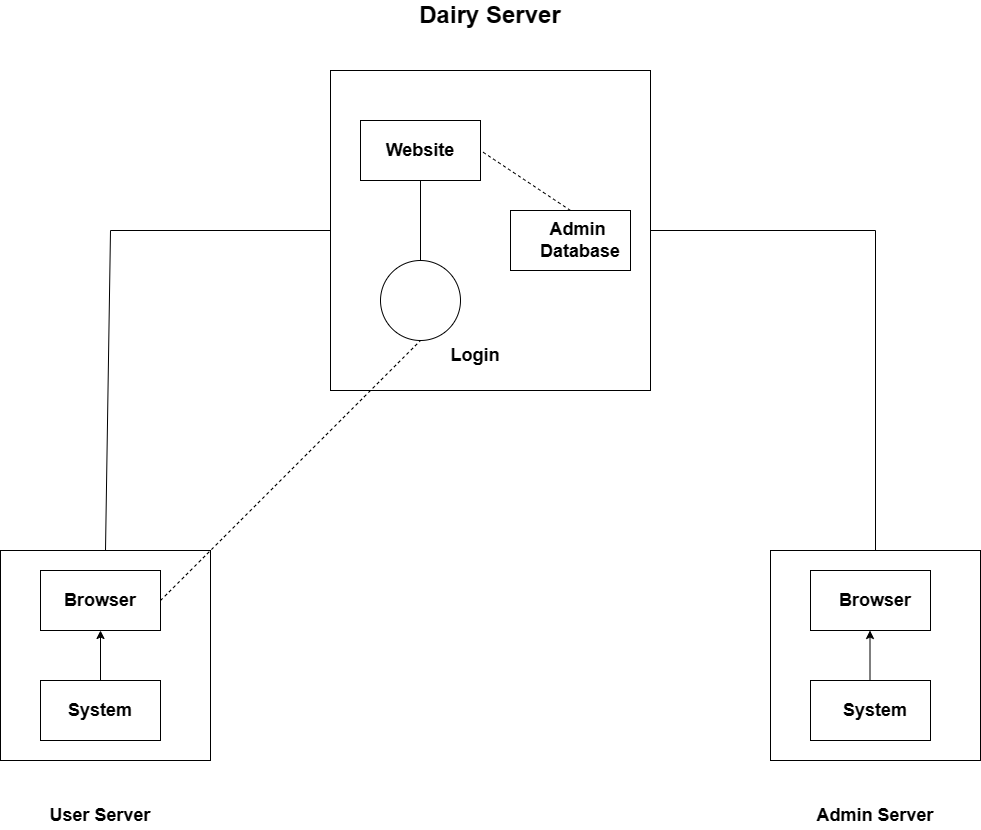

The diagram above was exported from draw.io. Its source (the exported page's mxGraphModel, read from the mxfile embedded in the PNG):
<mxGraphModel dx="2092" dy="569" grid="1" gridSize="10" guides="1" tooltips="1" connect="1" arrows="1" fold="1" page="1" pageScale="1" pageWidth="850" pageHeight="1100" math="0" shadow="0">
  <root>
    <mxCell id="0" />
    <mxCell id="1" parent="0" />
    <mxCell id="e38tyDKuv71iYUfiSjsy-1" value="" style="whiteSpace=wrap;html=1;aspect=fixed;fillColor=none;" vertex="1" parent="1">
      <mxGeometry x="280" y="80" width="320" height="320" as="geometry" />
    </mxCell>
    <mxCell id="e38tyDKuv71iYUfiSjsy-2" value="" style="rounded=0;whiteSpace=wrap;html=1;fillColor=none;" vertex="1" parent="1">
      <mxGeometry x="310" y="130" width="120" height="60" as="geometry" />
    </mxCell>
    <mxCell id="e38tyDKuv71iYUfiSjsy-3" value="" style="ellipse;whiteSpace=wrap;html=1;aspect=fixed;fillColor=none;" vertex="1" parent="1">
      <mxGeometry x="330" y="270" width="80" height="80" as="geometry" />
    </mxCell>
    <mxCell id="e38tyDKuv71iYUfiSjsy-4" value="" style="rounded=0;whiteSpace=wrap;html=1;fillColor=none;" vertex="1" parent="1">
      <mxGeometry x="460" y="220" width="120" height="60" as="geometry" />
    </mxCell>
    <mxCell id="e38tyDKuv71iYUfiSjsy-5" value="" style="whiteSpace=wrap;html=1;aspect=fixed;fillColor=none;" vertex="1" parent="1">
      <mxGeometry x="-50" y="560" width="210" height="210" as="geometry" />
    </mxCell>
    <mxCell id="e38tyDKuv71iYUfiSjsy-6" value="" style="rounded=0;whiteSpace=wrap;html=1;fillColor=none;" vertex="1" parent="1">
      <mxGeometry x="-10" y="580" width="120" height="60" as="geometry" />
    </mxCell>
    <mxCell id="e38tyDKuv71iYUfiSjsy-7" value="" style="rounded=0;whiteSpace=wrap;html=1;fillColor=none;" vertex="1" parent="1">
      <mxGeometry x="-10" y="690" width="120" height="60" as="geometry" />
    </mxCell>
    <mxCell id="e38tyDKuv71iYUfiSjsy-8" value="" style="whiteSpace=wrap;html=1;aspect=fixed;fillColor=none;" vertex="1" parent="1">
      <mxGeometry x="720" y="560" width="210" height="210" as="geometry" />
    </mxCell>
    <mxCell id="e38tyDKuv71iYUfiSjsy-9" value="" style="rounded=0;whiteSpace=wrap;html=1;fillColor=none;" vertex="1" parent="1">
      <mxGeometry x="760" y="580" width="120" height="60" as="geometry" />
    </mxCell>
    <mxCell id="e38tyDKuv71iYUfiSjsy-10" value="" style="rounded=0;whiteSpace=wrap;html=1;fillColor=none;" vertex="1" parent="1">
      <mxGeometry x="760" y="690" width="120" height="60" as="geometry" />
    </mxCell>
    <mxCell id="e38tyDKuv71iYUfiSjsy-11" value="" style="endArrow=none;dashed=1;html=1;rounded=0;entryX=1;entryY=0.5;entryDx=0;entryDy=0;exitX=0.5;exitY=0;exitDx=0;exitDy=0;" edge="1" parent="1" source="e38tyDKuv71iYUfiSjsy-4" target="e38tyDKuv71iYUfiSjsy-2">
      <mxGeometry width="50" height="50" relative="1" as="geometry">
        <mxPoint x="450" y="380" as="sourcePoint" />
        <mxPoint x="500" y="330" as="targetPoint" />
      </mxGeometry>
    </mxCell>
    <mxCell id="e38tyDKuv71iYUfiSjsy-12" value="" style="endArrow=none;html=1;rounded=0;entryX=0.5;entryY=1;entryDx=0;entryDy=0;exitX=0.5;exitY=0;exitDx=0;exitDy=0;" edge="1" parent="1" source="e38tyDKuv71iYUfiSjsy-3" target="e38tyDKuv71iYUfiSjsy-2">
      <mxGeometry width="50" height="50" relative="1" as="geometry">
        <mxPoint x="450" y="380" as="sourcePoint" />
        <mxPoint x="500" y="330" as="targetPoint" />
      </mxGeometry>
    </mxCell>
    <mxCell id="e38tyDKuv71iYUfiSjsy-13" value="" style="endArrow=none;dashed=1;html=1;rounded=0;entryX=0.5;entryY=1;entryDx=0;entryDy=0;exitX=1;exitY=0.5;exitDx=0;exitDy=0;" edge="1" parent="1" source="e38tyDKuv71iYUfiSjsy-6" target="e38tyDKuv71iYUfiSjsy-3">
      <mxGeometry width="50" height="50" relative="1" as="geometry">
        <mxPoint x="450" y="380" as="sourcePoint" />
        <mxPoint x="500" y="330" as="targetPoint" />
      </mxGeometry>
    </mxCell>
    <mxCell id="e38tyDKuv71iYUfiSjsy-14" value="" style="endArrow=none;html=1;rounded=0;entryX=0;entryY=0.5;entryDx=0;entryDy=0;exitX=0.5;exitY=0;exitDx=0;exitDy=0;" edge="1" parent="1" source="e38tyDKuv71iYUfiSjsy-5" target="e38tyDKuv71iYUfiSjsy-1">
      <mxGeometry width="50" height="50" relative="1" as="geometry">
        <mxPoint x="450" y="380" as="sourcePoint" />
        <mxPoint x="500" y="330" as="targetPoint" />
        <Array as="points">
          <mxPoint x="60" y="240" />
        </Array>
      </mxGeometry>
    </mxCell>
    <mxCell id="e38tyDKuv71iYUfiSjsy-15" value="" style="endArrow=classic;html=1;rounded=0;exitX=0.5;exitY=0;exitDx=0;exitDy=0;entryX=0.5;entryY=1;entryDx=0;entryDy=0;" edge="1" parent="1" source="e38tyDKuv71iYUfiSjsy-7" target="e38tyDKuv71iYUfiSjsy-6">
      <mxGeometry width="50" height="50" relative="1" as="geometry">
        <mxPoint x="470" y="500" as="sourcePoint" />
        <mxPoint x="520" y="450" as="targetPoint" />
      </mxGeometry>
    </mxCell>
    <mxCell id="e38tyDKuv71iYUfiSjsy-16" value="" style="endArrow=classic;html=1;rounded=0;exitX=0.5;exitY=0;exitDx=0;exitDy=0;entryX=0.5;entryY=1;entryDx=0;entryDy=0;" edge="1" parent="1">
      <mxGeometry width="50" height="50" relative="1" as="geometry">
        <mxPoint x="819.5" y="690" as="sourcePoint" />
        <mxPoint x="819.5" y="640" as="targetPoint" />
      </mxGeometry>
    </mxCell>
    <mxCell id="e38tyDKuv71iYUfiSjsy-17" value="" style="endArrow=none;html=1;rounded=0;entryX=0.5;entryY=0;entryDx=0;entryDy=0;exitX=1;exitY=0.5;exitDx=0;exitDy=0;" edge="1" parent="1" source="e38tyDKuv71iYUfiSjsy-1" target="e38tyDKuv71iYUfiSjsy-8">
      <mxGeometry width="50" height="50" relative="1" as="geometry">
        <mxPoint x="470" y="500" as="sourcePoint" />
        <mxPoint x="520" y="450" as="targetPoint" />
        <Array as="points">
          <mxPoint x="825" y="240" />
        </Array>
      </mxGeometry>
    </mxCell>
    <mxCell id="e38tyDKuv71iYUfiSjsy-18" value="&lt;b style=&quot;&quot;&gt;&lt;font style=&quot;font-size: 18px;&quot;&gt;Website&lt;/font&gt;&lt;/b&gt;" style="text;strokeColor=none;align=center;fillColor=none;html=1;verticalAlign=middle;whiteSpace=wrap;rounded=0;" vertex="1" parent="1">
      <mxGeometry x="290" y="145" width="160" height="30" as="geometry" />
    </mxCell>
    <mxCell id="e38tyDKuv71iYUfiSjsy-19" value="&lt;font style=&quot;font-size: 24px;&quot;&gt;&lt;b style=&quot;&quot;&gt;Dairy Server&lt;/b&gt;&lt;/font&gt;" style="text;strokeColor=none;align=center;fillColor=none;html=1;verticalAlign=middle;whiteSpace=wrap;rounded=0;" vertex="1" parent="1">
      <mxGeometry x="360" y="10" width="160" height="30" as="geometry" />
    </mxCell>
    <mxCell id="e38tyDKuv71iYUfiSjsy-20" value="&lt;font style=&quot;font-size: 18px;&quot;&gt;&lt;b&gt;Admin&amp;nbsp;&lt;/b&gt;&lt;/font&gt;&lt;div&gt;&lt;font style=&quot;font-size: 18px;&quot;&gt;&lt;b&gt;Database&lt;/b&gt;&lt;/font&gt;&lt;/div&gt;" style="text;strokeColor=none;align=center;fillColor=none;html=1;verticalAlign=middle;whiteSpace=wrap;rounded=0;" vertex="1" parent="1">
      <mxGeometry x="450" y="235" width="160" height="30" as="geometry" />
    </mxCell>
    <mxCell id="e38tyDKuv71iYUfiSjsy-21" value="&lt;span style=&quot;font-size: 18px;&quot;&gt;&lt;b&gt;Login&lt;/b&gt;&lt;/span&gt;" style="text;strokeColor=none;align=center;fillColor=none;html=1;verticalAlign=middle;whiteSpace=wrap;rounded=0;" vertex="1" parent="1">
      <mxGeometry x="345" y="350" width="160" height="30" as="geometry" />
    </mxCell>
    <mxCell id="e38tyDKuv71iYUfiSjsy-22" value="&lt;span style=&quot;font-size: 18px;&quot;&gt;&lt;b&gt;Browser&lt;/b&gt;&lt;/span&gt;" style="text;strokeColor=none;align=center;fillColor=none;html=1;verticalAlign=middle;whiteSpace=wrap;rounded=0;" vertex="1" parent="1">
      <mxGeometry x="-30" y="595" width="160" height="30" as="geometry" />
    </mxCell>
    <mxCell id="e38tyDKuv71iYUfiSjsy-23" value="&lt;span style=&quot;font-size: 18px;&quot;&gt;&lt;b&gt;System&lt;/b&gt;&lt;/span&gt;" style="text;strokeColor=none;align=center;fillColor=none;html=1;verticalAlign=middle;whiteSpace=wrap;rounded=0;" vertex="1" parent="1">
      <mxGeometry x="-30" y="705" width="160" height="30" as="geometry" />
    </mxCell>
    <mxCell id="e38tyDKuv71iYUfiSjsy-25" value="&lt;span style=&quot;font-size: 18px;&quot;&gt;&lt;b&gt;Browser&lt;/b&gt;&lt;/span&gt;" style="text;strokeColor=none;align=center;fillColor=none;html=1;verticalAlign=middle;whiteSpace=wrap;rounded=0;" vertex="1" parent="1">
      <mxGeometry x="745" y="595" width="160" height="30" as="geometry" />
    </mxCell>
    <mxCell id="e38tyDKuv71iYUfiSjsy-26" value="&lt;span style=&quot;font-size: 18px;&quot;&gt;&lt;b&gt;System&lt;/b&gt;&lt;/span&gt;" style="text;strokeColor=none;align=center;fillColor=none;html=1;verticalAlign=middle;whiteSpace=wrap;rounded=0;" vertex="1" parent="1">
      <mxGeometry x="745" y="705" width="160" height="30" as="geometry" />
    </mxCell>
    <mxCell id="e38tyDKuv71iYUfiSjsy-27" value="&lt;span style=&quot;font-size: 18px;&quot;&gt;&lt;b&gt;Admin Server&lt;/b&gt;&lt;/span&gt;&lt;span style=&quot;color: rgba(0, 0, 0, 0); font-family: monospace; font-size: 0px; text-align: start; text-wrap: nowrap;&quot;&gt;%3CmxGraphModel%3E%3Croot%3E%3CmxCell%20id%3D%220%22%2F%3E%3CmxCell%20id%3D%221%22%20parent%3D%220%22%2F%3E%3CmxCell%20id%3D%222%22%20value%3D%22%26lt%3Bspan%20style%3D%26quot%3Bfont-size%3A%2018px%3B%26quot%3B%26gt%3B%26lt%3Bb%26gt%3BSystem%26lt%3B%2Fb%26gt%3B%26lt%3B%2Fspan%26gt%3B%22%20style%3D%22text%3BstrokeColor%3Dnone%3Balign%3Dcenter%3BfillColor%3Dnone%3Bhtml%3D1%3BverticalAlign%3Dmiddle%3BwhiteSpace%3Dwrap%3Brounded%3D0%3B%22%20vertex%3D%221%22%20parent%3D%221%22%3E%3CmxGeometry%20x%3D%22-30%22%20y%3D%22705%22%20width%3D%22160%22%20height%3D%2230%22%20as%3D%22geometry%22%2F%3E%3C%2FmxCell%3E%3C%2Froot%3E%3C%2FmxGraphModel%3E&lt;/span&gt;&lt;span style=&quot;color: rgba(0, 0, 0, 0); font-family: monospace; font-size: 0px; text-align: start; text-wrap: nowrap;&quot;&gt;%3CmxGraphModel%3E%3Croot%3E%3CmxCell%20id%3D%220%22%2F%3E%3CmxCell%20id%3D%221%22%20parent%3D%220%22%2F%3E%3CmxCell%20id%3D%222%22%20value%3D%22%26lt%3Bspan%20style%3D%26quot%3Bfont-size%3A%2018px%3B%26quot%3B%26gt%3B%26lt%3Bb%26gt%3BSystem%26lt%3B%2Fb%26gt%3B%26lt%3B%2Fspan%26gt%3B%22%20style%3D%22text%3BstrokeColor%3Dnone%3Balign%3Dcenter%3BfillColor%3Dnone%3Bhtml%3D1%3BverticalAlign%3Dmiddle%3BwhiteSpace%3Dwrap%3Brounded%3D0%3B%22%20vertex%3D%221%22%20parent%3D%221%22%3E%3CmxGeometry%20x%3D%22-30%22%20y%3D%22705%22%20width%3D%22160%22%20height%3D%2230%22%20as%3D%22geometry%22%2F%3E%3C%2FmxCell%3E%3C%2Froot%3E%3C%2FmxGraphModel%3E&lt;/span&gt;" style="text;strokeColor=none;align=center;fillColor=none;html=1;verticalAlign=middle;whiteSpace=wrap;rounded=0;" vertex="1" parent="1">
      <mxGeometry x="745" y="810" width="160" height="30" as="geometry" />
    </mxCell>
    <mxCell id="e38tyDKuv71iYUfiSjsy-28" value="&lt;span style=&quot;font-size: 18px;&quot;&gt;&lt;b&gt;User Server&lt;/b&gt;&lt;/span&gt;&lt;span style=&quot;color: rgba(0, 0, 0, 0); font-family: monospace; font-size: 0px; text-align: start; text-wrap: nowrap;&quot;&gt;%3CmxGraphModel%3E%3Croot%3E%3CmxCell%20id%3D%220%22%2F%3E%3CmxCell%20id%3D%221%22%20parent%3D%220%22%2F%3E%3CmxCell%20id%3D%222%22%20value%3D%22%26lt%3Bspan%20style%3D%26quot%3Bfont-size%3A%2018px%3B%26quot%3B%26gt%3B%26lt%3Bb%26gt%3BSystem%26lt%3B%2Fb%26gt%3B%26lt%3B%2Fspan%26gt%3B%22%20style%3D%22text%3BstrokeColor%3Dnone%3Balign%3Dcenter%3BfillColor%3Dnone%3Bhtml%3D1%3BverticalAlign%3Dmiddle%3BwhiteSpace%3Dwrap%3Brounded%3D0%3B%22%20vertex%3D%221%22%20parent%3D%221%22%3E%3CmxGeometry%20x%3D%22-30%22%20y%3D%22705%22%20width%3D%22160%22%20height%3D%2230%22%20as%3D%22geometry%22%2F%3E%3C%2FmxCell%3E%3C%2Froot%3E%3C%2FmxGraphModel%3E&lt;/span&gt;&lt;span style=&quot;color: rgba(0, 0, 0, 0); font-family: monospace; font-size: 0px; text-align: start; text-wrap: nowrap;&quot;&gt;%3CmxGraphModel%3E%3Croot%3E%3CmxCell%20id%3D%220%22%2F%3E%3CmxCell%20id%3D%221%22%20parent%3D%220%22%2F%3E%3CmxCell%20id%3D%222%22%20value%3D%22%26lt%3Bspan%20style%3D%26quot%3Bfont-size%3A%2018px%3B%26quot%3B%26gt%3B%26lt%3Bb%26gt%3BSystem%26lt%3B%2Fb%26gt%3B%26lt%3B%2Fspan%26gt%3B%22%20style%3D%22text%3BstrokeColor%3Dnone%3Balign%3Dcenter%3BfillColor%3Dnone%3Bhtml%3D1%3BverticalAlign%3Dmiddle%3BwhiteSpace%3Dwrap%3Brounded%3D0%3B%22%20vertex%3D%221%22%20parent%3D%221%22%3E%3CmxGeometry%20x%3D%22-30%22%20y%3D%22705%22%20width%3D%22160%22%20height%3D%2230%22%20as%3D%22geometry%22%2F%3E%3C%2FmxCell%3E%3C%2Froot%3E%3C%2FmxGraphModel%3E&lt;/span&gt;" style="text;strokeColor=none;align=center;fillColor=none;html=1;verticalAlign=middle;whiteSpace=wrap;rounded=0;" vertex="1" parent="1">
      <mxGeometry x="-30" y="810" width="160" height="30" as="geometry" />
    </mxCell>
  </root>
</mxGraphModel>